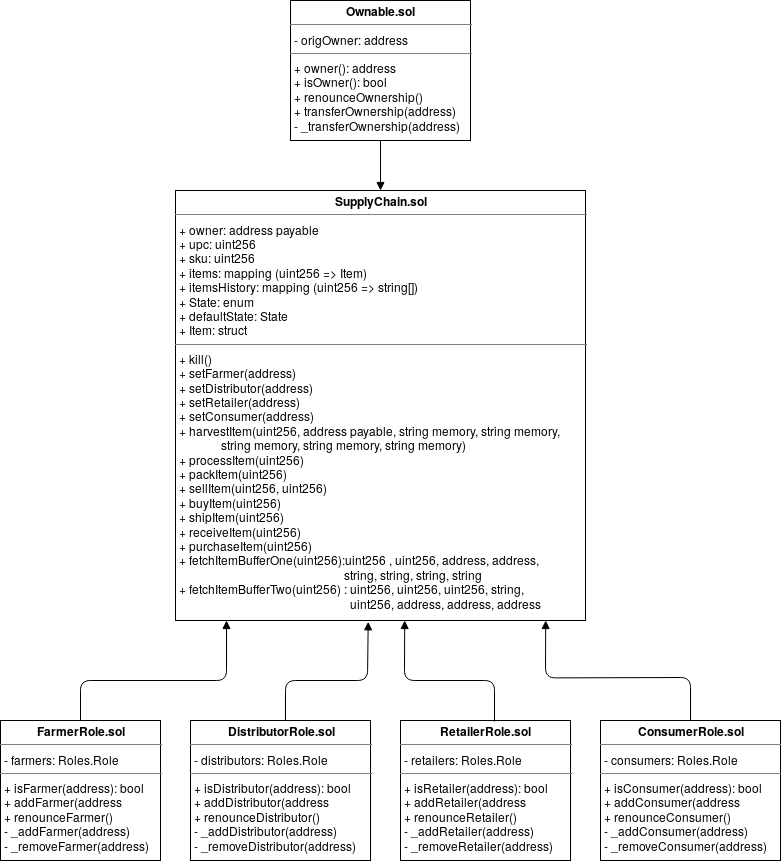

The diagram above was exported from draw.io. Its source (the exported page's mxGraphModel, read from the mxfile embedded in the PNG):
<mxGraphModel dx="1736" dy="980" grid="1" gridSize="10" guides="1" tooltips="1" connect="1" arrows="1" fold="1" page="1" pageScale="1" pageWidth="850" pageHeight="1100" background="#ffffff" math="0" shadow="0">
  <root>
    <mxCell id="0" />
    <mxCell id="1" parent="0" />
    <mxCell id="d9LScFpza1ZORy9CQOAC-1" value="&lt;p style=&quot;margin: 0px ; margin-top: 4px ; text-align: center&quot;&gt;&lt;b&gt;SupplyChain.sol&lt;/b&gt;&lt;br&gt;&lt;/p&gt;&lt;hr size=&quot;1&quot;&gt;&lt;p style=&quot;margin: 0px ; margin-left: 4px&quot;&gt;+ owner: address payable&lt;br&gt;+ upc: uint256&lt;br&gt;+ sku: uint256&lt;br&gt;+ items: mapping (uint256 =&amp;gt; Item)&lt;br&gt;+ itemsHistory: mapping (uint256 =&amp;gt; string[])&lt;br&gt;+ State: enum&lt;br&gt;+ defaultState: State&lt;br&gt;+ Item: struct&lt;/p&gt;&lt;hr size=&quot;1&quot;&gt;&lt;p style=&quot;margin: 0px ; margin-left: 4px&quot;&gt;+ kill()&lt;br&gt;+ setFarmer(address)&lt;br&gt;+ setDistributor(address)&lt;br&gt;+ setRetailer(address)&lt;br&gt;+ setConsumer(address)&lt;br&gt;+ harvestItem(uint256, address payable, string memory, string memory,&lt;br&gt;&amp;nbsp;&amp;nbsp;&amp;nbsp;&amp;nbsp;&amp;nbsp;&amp;nbsp;&amp;nbsp;&amp;nbsp;&amp;nbsp;&amp;nbsp;&amp;nbsp;&amp;nbsp;&amp;nbsp; string memory, string memory, string memory)&lt;br&gt;+ processItem(uint256)&lt;br&gt;+ packItem(uint256)&lt;br&gt;+ sellItem(uint256, uint256)&lt;br&gt;+ buyItem(uint256)&lt;br&gt;+ shipItem(uint256)&lt;br&gt;+ receiveItem(uint256)&lt;br&gt;+ purchaseItem(uint256)&lt;br&gt;+ fetchItemBufferOne(uint256):uint256 , uint256, address, address,&lt;br&gt;&amp;nbsp;&amp;nbsp;&amp;nbsp;&amp;nbsp;&amp;nbsp;&amp;nbsp;&amp;nbsp;&amp;nbsp;&amp;nbsp;&amp;nbsp;&amp;nbsp;&amp;nbsp;&amp;nbsp;&amp;nbsp;&amp;nbsp;&amp;nbsp;&amp;nbsp;&amp;nbsp;&amp;nbsp;&amp;nbsp;&amp;nbsp;&amp;nbsp;&amp;nbsp;&amp;nbsp;&amp;nbsp;&amp;nbsp;&amp;nbsp;&amp;nbsp;&amp;nbsp;&amp;nbsp;&amp;nbsp;&amp;nbsp;&amp;nbsp;&amp;nbsp;&amp;nbsp;&amp;nbsp;&amp;nbsp;&amp;nbsp;&amp;nbsp;&amp;nbsp;&amp;nbsp;&amp;nbsp;&amp;nbsp;&amp;nbsp;&amp;nbsp;&amp;nbsp;&amp;nbsp;&amp;nbsp;&amp;nbsp;&amp;nbsp;&amp;nbsp;&amp;nbsp;&amp;nbsp;&amp;nbsp; string, string, string, string&lt;br&gt;+ fetchItemBufferTwo(uint256) : uint256, uint256, uint256, string,&lt;br&gt;&amp;nbsp;&amp;nbsp;&amp;nbsp;&amp;nbsp;&amp;nbsp;&amp;nbsp;&amp;nbsp;&amp;nbsp;&amp;nbsp;&amp;nbsp;&amp;nbsp;&amp;nbsp;&amp;nbsp;&amp;nbsp;&amp;nbsp;&amp;nbsp;&amp;nbsp;&amp;nbsp;&amp;nbsp;&amp;nbsp;&amp;nbsp;&amp;nbsp;&amp;nbsp;&amp;nbsp;&amp;nbsp;&amp;nbsp;&amp;nbsp;&amp;nbsp;&amp;nbsp;&amp;nbsp;&amp;nbsp;&amp;nbsp;&amp;nbsp;&amp;nbsp;&amp;nbsp;&amp;nbsp;&amp;nbsp;&amp;nbsp;&amp;nbsp;&amp;nbsp;&amp;nbsp;&amp;nbsp;&amp;nbsp;&amp;nbsp;&amp;nbsp;&amp;nbsp;&amp;nbsp;&amp;nbsp;&amp;nbsp;&amp;nbsp;&amp;nbsp;&amp;nbsp;&amp;nbsp;&amp;nbsp;&amp;nbsp;&amp;nbsp; uint256, address, address, address&lt;br&gt;&lt;/p&gt;" style="verticalAlign=top;align=left;overflow=fill;fontSize=12;fontFamily=Helvetica;html=1;" vertex="1" parent="1">
      <mxGeometry x="210" y="260" width="410" height="430" as="geometry" />
    </mxCell>
    <mxCell id="d9LScFpza1ZORy9CQOAC-2" value="&lt;p style=&quot;margin: 0px ; margin-top: 4px ; text-align: center&quot;&gt;&lt;b&gt;Ownable.sol&lt;/b&gt;&lt;br&gt;&lt;/p&gt;&lt;hr size=&quot;1&quot;&gt;&lt;p style=&quot;margin: 0px ; margin-left: 4px&quot;&gt;- origOwner: address&lt;br&gt;&lt;/p&gt;&lt;hr size=&quot;1&quot;&gt;&lt;p style=&quot;margin: 0px ; margin-left: 4px&quot;&gt;+ owner(): address&lt;br&gt;+ isOwner(): bool&lt;br&gt;+ renounceOwnership()&lt;br&gt;+ transferOwnership(address)&lt;br&gt;- _transferOwnership(address)&lt;/p&gt;" style="verticalAlign=top;align=left;overflow=fill;fontSize=12;fontFamily=Helvetica;html=1;" vertex="1" parent="1">
      <mxGeometry x="325" y="70" width="180" height="140" as="geometry" />
    </mxCell>
    <mxCell id="d9LScFpza1ZORy9CQOAC-3" value="&lt;p style=&quot;margin: 0px ; margin-top: 4px ; text-align: center&quot;&gt;&lt;b&gt;FarmerRole.sol&lt;/b&gt;&lt;/p&gt;&lt;hr size=&quot;1&quot;&gt;&lt;p style=&quot;margin: 0px ; margin-left: 4px&quot;&gt;- farmers: Roles.Role&lt;/p&gt;&lt;hr size=&quot;1&quot;&gt;&lt;p style=&quot;margin: 0px ; margin-left: 4px&quot;&gt;+ isFarmer(address): bool&lt;br&gt;+ addFarmer(address&lt;br&gt;+ renounceFarmer()&lt;br&gt;- _addFarmer(address)&lt;br&gt;- _removeFarmer(address)&lt;/p&gt;" style="verticalAlign=top;align=left;overflow=fill;fontSize=12;fontFamily=Helvetica;html=1;" vertex="1" parent="1">
      <mxGeometry x="35" y="790" width="160" height="140" as="geometry" />
    </mxCell>
    <mxCell id="d9LScFpza1ZORy9CQOAC-4" value="&lt;p style=&quot;margin: 0px ; margin-top: 4px ; text-align: center&quot;&gt;&lt;b&gt;DistributorRole.sol&lt;/b&gt;&lt;/p&gt;&lt;hr size=&quot;1&quot;&gt;&lt;p style=&quot;margin: 0px ; margin-left: 4px&quot;&gt;- distributors: Roles.Role&lt;/p&gt;&lt;hr size=&quot;1&quot;&gt;&lt;p style=&quot;margin: 0px ; margin-left: 4px&quot;&gt;+ isDistributor(address): bool&lt;br&gt;+ addDistributor(address&lt;br&gt;+ renounceDistributor()&lt;br&gt;- _addDistributor(address)&lt;br&gt;- _removeDistributor(address)&lt;/p&gt;" style="verticalAlign=top;align=left;overflow=fill;fontSize=12;fontFamily=Helvetica;html=1;" vertex="1" parent="1">
      <mxGeometry x="225" y="790" width="180" height="140" as="geometry" />
    </mxCell>
    <mxCell id="d9LScFpza1ZORy9CQOAC-5" value="&lt;p style=&quot;margin: 0px ; margin-top: 4px ; text-align: center&quot;&gt;&lt;b&gt;RetailerRole.sol&lt;/b&gt;&lt;br&gt;&lt;/p&gt;&lt;hr size=&quot;1&quot;&gt;&lt;p style=&quot;margin: 0px ; margin-left: 4px&quot;&gt;- retailers: Roles.Role&lt;/p&gt;&lt;hr size=&quot;1&quot;&gt;&lt;p style=&quot;margin: 0px ; margin-left: 4px&quot;&gt;+ isRetailer(address): bool&lt;br&gt;+ addRetailer(address&lt;br&gt;+ renounceRetailer()&lt;br&gt;- _addRetailer(address)&lt;br&gt;- _removeRetailer(address)&lt;/p&gt;" style="verticalAlign=top;align=left;overflow=fill;fontSize=12;fontFamily=Helvetica;html=1;" vertex="1" parent="1">
      <mxGeometry x="435" y="790" width="170" height="140" as="geometry" />
    </mxCell>
    <mxCell id="d9LScFpza1ZORy9CQOAC-6" value="&lt;p style=&quot;margin: 0px ; margin-top: 4px ; text-align: center&quot;&gt;&lt;b&gt;ConsumerRole.sol&lt;/b&gt;&lt;/p&gt;&lt;hr size=&quot;1&quot;&gt;&lt;p style=&quot;margin: 0px ; margin-left: 4px&quot;&gt;- consumers: Roles.Role&lt;/p&gt;&lt;hr size=&quot;1&quot;&gt;&lt;p style=&quot;margin: 0px ; margin-left: 4px&quot;&gt;+ isConsumer(address): bool&lt;br&gt;+ addConsumer(address&lt;br&gt;+ renounceConsumer()&lt;br&gt;- _addConsumer(address)&lt;br&gt;- _removeConsumer(address)&lt;/p&gt;" style="verticalAlign=top;align=left;overflow=fill;fontSize=12;fontFamily=Helvetica;html=1;" vertex="1" parent="1">
      <mxGeometry x="635" y="790" width="180" height="140" as="geometry" />
    </mxCell>
    <mxCell id="d9LScFpza1ZORy9CQOAC-9" value="" style="html=1;verticalAlign=bottom;endArrow=block;exitX=0.5;exitY=0;exitDx=0;exitDy=0;" edge="1" parent="1" source="d9LScFpza1ZORy9CQOAC-3">
      <mxGeometry width="80" relative="1" as="geometry">
        <mxPoint x="350" y="450" as="sourcePoint" />
        <mxPoint x="261" y="690" as="targetPoint" />
        <Array as="points">
          <mxPoint x="115" y="750" />
          <mxPoint x="261" y="750" />
        </Array>
      </mxGeometry>
    </mxCell>
    <mxCell id="d9LScFpza1ZORy9CQOAC-10" value="" style="html=1;verticalAlign=bottom;endArrow=block;exitX=0.5;exitY=0;exitDx=0;exitDy=0;entryX=0.47;entryY=1.003;entryDx=0;entryDy=0;entryPerimeter=0;" edge="1" parent="1" target="d9LScFpza1ZORy9CQOAC-1">
      <mxGeometry width="80" relative="1" as="geometry">
        <mxPoint x="320" y="790" as="sourcePoint" />
        <mxPoint x="402" y="710" as="targetPoint" />
        <Array as="points">
          <mxPoint x="320" y="750" />
          <mxPoint x="402" y="750" />
        </Array>
      </mxGeometry>
    </mxCell>
    <mxCell id="d9LScFpza1ZORy9CQOAC-11" value="" style="html=1;verticalAlign=bottom;endArrow=block;entryX=0.559;entryY=1;entryDx=0;entryDy=0;entryPerimeter=0;" edge="1" parent="1" target="d9LScFpza1ZORy9CQOAC-1">
      <mxGeometry width="80" relative="1" as="geometry">
        <mxPoint x="529" y="791" as="sourcePoint" />
        <mxPoint x="439" y="700" as="targetPoint" />
        <Array as="points">
          <mxPoint x="529" y="750" />
          <mxPoint x="439" y="750" />
        </Array>
      </mxGeometry>
    </mxCell>
    <mxCell id="d9LScFpza1ZORy9CQOAC-13" value="" style="html=1;verticalAlign=bottom;endArrow=block;entryX=0.559;entryY=1.006;entryDx=0;entryDy=0;entryPerimeter=0;exitX=0.5;exitY=0;exitDx=0;exitDy=0;" edge="1" parent="1" source="d9LScFpza1ZORy9CQOAC-6">
      <mxGeometry width="80" relative="1" as="geometry">
        <mxPoint x="670" y="788.42" as="sourcePoint" />
        <mxPoint x="580.19" y="689.9999999999999" as="targetPoint" />
        <Array as="points">
          <mxPoint x="725" y="747" />
          <mxPoint x="580" y="747.42" />
        </Array>
      </mxGeometry>
    </mxCell>
    <mxCell id="d9LScFpza1ZORy9CQOAC-15" value="" style="html=1;verticalAlign=bottom;endArrow=block;exitX=0.5;exitY=1;exitDx=0;exitDy=0;" edge="1" parent="1" source="d9LScFpza1ZORy9CQOAC-2" target="d9LScFpza1ZORy9CQOAC-1">
      <mxGeometry width="80" relative="1" as="geometry">
        <mxPoint x="520" y="370" as="sourcePoint" />
        <mxPoint x="600" y="370" as="targetPoint" />
      </mxGeometry>
    </mxCell>
  </root>
</mxGraphModel>